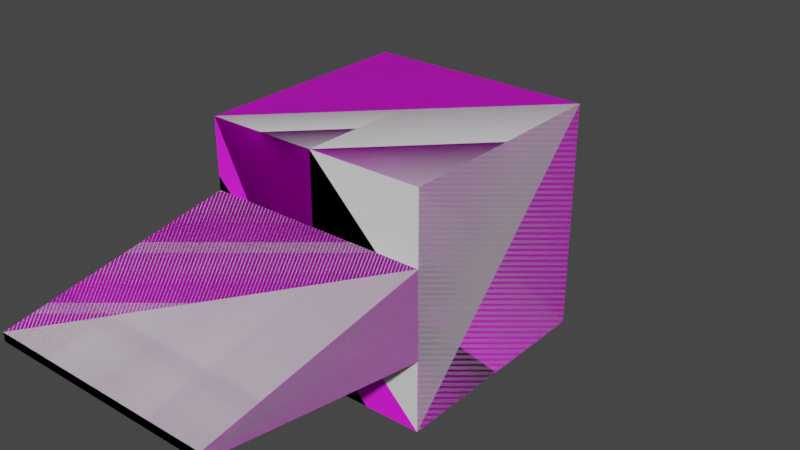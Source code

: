 # Source: test1.blend  (saved by Blender 2.93.20; exported with 4.5.12 LTS)
import bpy
from mathutils import Matrix  # noqa: F401  (used for matrix-valued properties, if any)

bpy.ops.wm.read_factory_settings(use_empty=True)
scene = bpy.context.scene
scene.name = 'Scene'

# ---- collections
col_collection = bpy.data.collections.new('Collection'); scene.collection.children.link(col_collection)

# ---- images (referenced by path relative to the original .blend; pixels are not part of the script)
import os
ASSET_DIR = os.environ.get("B2B_ASSET_DIR", "")  # directory of the original .blend (textures are referenced by path, not embedded)
HERE = os.path.dirname(os.path.abspath(__file__))  # packed textures are extracted next to this script under _unpacked/

def load_image(name, relpath, width, height, colorspace="sRGB"):
    """Load a texture the original file referenced (path relative to the .blend, or extracted next to this script)."""
    p = next((c for c in (os.path.join(HERE, relpath), os.path.join(ASSET_DIR, relpath)) if relpath and os.path.exists(c)), "")
    if p:
        img = bpy.data.images.load(p, check_existing=True)
        img.name = name
    else:  # same state as the original file: an image datablock whose file is absent (Cycles renders it pink)
        img = bpy.data.images.new(name, width, height)
        img.source = "FILE"
        img.filepath = "//" + (relpath or name)
    img.colorspace_settings.name = colorspace
    return img
img_text_png = load_image('text.png', 'text.png', 1024, 1024, 'sRGB')

# ---- materials (node trees are filled in below, after node groups)
mat_blu = bpy.data.materials.new('blu')

# ---- node groups
ng_standardshader = bpy.data.node_groups.new('StandardShader', 'ShaderNodeTree')
_s = ng_standardshader.interface.new_socket(name='BSDF', in_out='OUTPUT', socket_type='NodeSocketShader')
_s = ng_standardshader.interface.new_socket(name='BaseColor', in_out='INPUT', socket_type='NodeSocketColor')
_s = ng_standardshader.interface.new_socket(name='Shininess', in_out='INPUT', socket_type='NodeSocketFloat')
_s.min_value = -1e+04
_s.max_value = 1e+04
_s = ng_standardshader.interface.new_socket(name='Gloss', in_out='INPUT', socket_type='NodeSocketFloat')
_s.min_value = -1e+04
_s.max_value = 1e+04
_s = ng_standardshader.interface.new_socket(name='Emission', in_out='INPUT', socket_type='NodeSocketColor')
_s = ng_standardshader.interface.new_socket(name='Emission Strength', in_out='INPUT', socket_type='NodeSocketFloat')
_s.min_value = 0.0
_s.max_value = 1e+06
_s = ng_standardshader.interface.new_socket(name='Alpha', in_out='INPUT', socket_type='NodeSocketFloat')
_s.min_value = 0.0
_s.max_value = 1.0
_s = ng_standardshader.interface.new_socket(name='NormalColor', in_out='INPUT', socket_type='NodeSocketColor')
_N = ng_standardshader.nodes; _L = ng_standardshader.links
n0 = _N.new('NodeGroupOutput'); n0.name = 'Group Output'; n0.location = (555, 248)
n1 = _N.new('NodeGroupInput'); n1.name = 'Group Input'; n1.location = (-444, 74)
n2 = _N.new('ShaderNodeNormalMap'); n2.name = 'Normal Map'; n2.location = (-96, -256)
n2.hide = True
n3 = _N.new('ShaderNodeMath'); n3.name = 'Roughness'; n3.location = (-4, -2)
n3.label = 'Roughness'
n3.hide = True
n3.operation = 'SQRT'
n3.inputs[2].default_value = 0.0
n4 = _N.new('ShaderNodeMath'); n4.name = 'SpecularConv'; n4.location = (-120, 39)
n4.label = 'SpecularConv'
n4.hide = True
n4.operation = 'SQRT'
n4.inputs[2].default_value = 0.0
n5 = _N.new('ShaderNodeMath'); n5.name = 'Gloss2Rough'; n5.location = (-176, -1)
n5.label = 'Gloss2Rough'
n5.hide = True
n5.operation = 'SUBTRACT'
n5.inputs[0].default_value = 1.0
n5.inputs[2].default_value = 0.0
n6 = _N.new('ShaderNodeBsdfPrincipled'); n6.name = 'Principled BSDF'; n6.location = (226, 256)
n6.distribution = 'GGX'
n6.subsurface_method = 'BURLEY'
n6.inputs[3].default_value = 1.45
_L.new(n6.outputs[0], n0.inputs[0])
_L.new(n4.outputs[0], n6.inputs[13])
_L.new(n1.outputs[3], n6.inputs[27])
_L.new(n3.outputs[0], n6.inputs[2])
_L.new(n1.outputs[0], n6.inputs[0])
_L.new(n1.outputs[1], n4.inputs[0])
_L.new(n1.outputs[6], n2.inputs[1])
_L.new(n5.outputs[0], n3.inputs[0])
_L.new(n1.outputs[2], n5.inputs[1])
_L.new(n2.outputs[0], n6.inputs[5])
_L.new(n1.outputs[5], n6.inputs[4])
_L.new(n1.outputs[4], n6.inputs[28])
n0.is_active_output = True
ng_color4 = bpy.data.node_groups.new('Color4', 'ShaderNodeTree')
_s = ng_color4.interface.new_socket(name='Color', in_out='OUTPUT', socket_type='NodeSocketColor')
_s = ng_color4.interface.new_socket(name='Alpha', in_out='OUTPUT', socket_type='NodeSocketFloat')
_s = ng_color4.interface.new_socket(name='Color', in_out='INPUT', socket_type='NodeSocketColor')
_s = ng_color4.interface.new_socket(name='Alpha', in_out='INPUT', socket_type='NodeSocketFloat')
_s.min_value = 0.0
_s.max_value = 1.0
_N = ng_color4.nodes; _L = ng_color4.links
n0 = _N.new('NodeGroupInput'); n0.name = 'Group Input'; n0.location = (-403, 18)
n1 = _N.new('NodeGroupOutput'); n1.name = 'Group Output'; n1.location = (154, 24)
_L.new(n0.outputs[1], n1.inputs[1])
_L.new(n0.outputs[0], n1.inputs[0])
n1.is_active_output = True
ng_maincolor = bpy.data.node_groups.new('MainColor', 'ShaderNodeTree')
_s = ng_maincolor.interface.new_socket(name='Color', in_out='OUTPUT', socket_type='NodeSocketColor')
_s = ng_maincolor.interface.new_socket(name='Alpha', in_out='OUTPUT', socket_type='NodeSocketFloat')
_s = ng_maincolor.interface.new_socket(name='VColor', in_out='INPUT', socket_type='NodeSocketColor')
_s = ng_maincolor.interface.new_socket(name='VAlpha', in_out='INPUT', socket_type='NodeSocketFloat')
_s.min_value = -1e+04
_s.max_value = 1e+04
_s = ng_maincolor.interface.new_socket(name='CColor', in_out='INPUT', socket_type='NodeSocketColor')
_s = ng_maincolor.interface.new_socket(name='CAlpha', in_out='INPUT', socket_type='NodeSocketFloat')
_s.min_value = 0.0
_s.max_value = 1.0
_s = ng_maincolor.interface.new_socket(name='TColor', in_out='INPUT', socket_type='NodeSocketColor')
_s = ng_maincolor.interface.new_socket(name='TAlpha', in_out='INPUT', socket_type='NodeSocketFloat')
_s.min_value = 0.0
_s.max_value = 1.0
_N = ng_maincolor.nodes; _L = ng_maincolor.links
n0 = _N.new('NodeGroupInput'); n0.name = 'Group Input'; n0.location = (-284, 35)
n1 = _N.new('NodeGroupOutput'); n1.name = 'Group Output'; n1.location = (332, -19)
n2 = _N.new('ShaderNodeMix'); n2.name = 'VC*CC*TC'; n2.location = (127, -33)
n2.label = 'VC*CC*TC'
n2.hide = True
n2.data_type = 'RGBA'
n2.blend_type = 'MULTIPLY'
n2.inputs[0].default_value = 1.0
n3 = _N.new('ShaderNodeMix'); n3.name = 'VC*CC'; n3.location = (-44, 33)
n3.label = 'VC*CC'
n3.hide = True
n3.data_type = 'RGBA'
n3.blend_type = 'MULTIPLY'
n3.inputs[0].default_value = 1.0
n4 = _N.new('ShaderNodeMath'); n4.name = 'VA*CA'; n4.location = (-59, -19)
n4.label = 'VA*CA'
n4.hide = True
n4.operation = 'MULTIPLY'
n4.inputs[2].default_value = 0.0
n5 = _N.new('ShaderNodeMath'); n5.name = 'VA*CA*TA'; n5.location = (130, -79)
n5.label = 'VA*CA*TA'
n5.hide = True
n5.operation = 'MULTIPLY'
n5.inputs[2].default_value = 0.0
_L.new(n0.outputs[2], n3.inputs[7])
_L.new(n0.outputs[4], n2.inputs[7])
_L.new(n2.outputs[2], n1.inputs[0])
_L.new(n3.outputs[2], n2.inputs[6])
_L.new(n0.outputs[0], n3.inputs[6])
_L.new(n0.outputs[1], n4.inputs[0])
_L.new(n0.outputs[3], n4.inputs[1])
_L.new(n4.outputs[0], n5.inputs[0])
_L.new(n0.outputs[5], n5.inputs[1])
_L.new(n5.outputs[0], n1.inputs[1])
n1.is_active_output = True

# ---- material node trees
mat_blu.use_nodes = True; mat_blu.node_tree.nodes.clear()
_N = mat_blu.node_tree.nodes; _L = mat_blu.node_tree.links
n0 = _N.new('ShaderNodeOutputMaterial'); n0.name = 'Material Output'; n0.location = (703, -2)
n1 = _N.new('ShaderNodeGroup'); n1.name = 'StandardShader'; n1.location = (485, -30)
n1.label = 'StandardShader'
n1.node_tree = ng_standardshader
n1.inputs[3].default_value = (0.0, 0.0, 0.0, 1.0)
n1.inputs[4].default_value = 1.0
n1.inputs[6].default_value = (0.5, 0.5, 1.0, 1.0)
n2 = _N.new('ShaderNodeValue'); n2.name = '_Shininess'; n2.location = (251, -13)
n2.label = '_Shininess'
n2.hide = True
n2.outputs[0].default_value = 0.4
n3 = _N.new('ShaderNodeVertexColor'); n3.name = 'Vertex Color'; n3.location = (-156, -121)
n3.hide = True
n4 = _N.new('ShaderNodeGroup'); n4.name = '_Color'; n4.location = (-153, -171)
n4.label = '_Color'
n4.hide = True
n4.node_tree = ng_color4
n4.inputs[0].default_value = (1.0, 1.0, 1.0, 1.0)
n4.inputs[1].default_value = 1.0
n5 = _N.new('ShaderNodeGroup'); n5.name = 'MainColor'; n5.location = (70, -15)
n5.label = 'MainColor'
n5.node_tree = ng_maincolor
n5.inputs[0].default_value = (1.0, 1.0, 1.0, 1.0)
n6 = _N.new('ShaderNodeValue'); n6.name = '_Opacity'; n6.location = (71, -280)
n6.label = '_Opacity'
n6.hide = True
n6.outputs[0].default_value = 1.0
n7 = _N.new('ShaderNodeTexImage'); n7.name = '_MainTex'; n7.location = (-243, -213)
n7.label = '_MainTex'
n7.image = img_text_png
n8 = _N.new('ShaderNodeUVMap'); n8.name = 'UV Map'; n8.location = (-495, -440)
_L.new(n8.outputs[0], n7.inputs[0])
_L.new(n1.outputs[0], n0.inputs[0])
_L.new(n7.outputs[0], n5.inputs[4])
_L.new(n7.outputs[1], n5.inputs[5])
_L.new(n5.outputs[0], n1.inputs[0])
_L.new(n5.outputs[1], n1.inputs[2])
_L.new(n2.outputs[0], n1.inputs[1])
_L.new(n4.outputs[0], n5.inputs[2])
_L.new(n4.outputs[1], n5.inputs[3])
_L.new(n3.outputs[1], n5.inputs[1])
_L.new(n6.outputs[0], n1.inputs[5])
n0.is_active_output = True

# ---- world
world_world = bpy.data.worlds.new('World'); scene.world = world_world
world_world.use_nodes = True; world_world.node_tree.nodes.clear()
_N = world_world.node_tree.nodes; _L = world_world.node_tree.links
n0 = _N.new('ShaderNodeOutputWorld'); n0.name = 'World Output'; n0.location = (300, 300)
n1 = _N.new('ShaderNodeBackground'); n1.name = 'Background'; n1.location = (10, 300)
n1.inputs[0].default_value = (0.05088, 0.05088, 0.05088, 1.0)
_L.new(n1.outputs[0], n0.inputs[0])
n0.is_active_output = True
world_world.color = (0.05088, 0.05088, 0.05088)
world_world.use_sun_shadow = False
world_world.sun_shadow_jitter_overblur = 0.0

# ---- meshes
me_cube_001 = bpy.data.meshes.new('Cube.001')
me_cube_001.from_pydata([(-1.0, -1.0, -1.0), (-1.0, -1.0, 1.0), (-1.0, 1.0, -1.0), (-1.0, 1.0, 1.0), (1.0, -1.0, -1.0), (1.0, -1.0, 1.0), (1.0, 1.0, -1.0), (1.0, 1.0, 1.0)], [], [(0, 1, 3, 2), (2, 3, 7, 6), (6, 7, 5, 4), (4, 5, 1, 0), (2, 6, 4, 0), (7, 3, 1, 5)])
_uv = me_cube_001.uv_layers.new(name='UVMap')
_uv.uv.foreach_set('vector', [0.1723, 0.2209, 0.3198, 0.2209, 0.3198, 0.3684, 0.1723, 0.3684, 0.1723, 0.3684, 0.3198, 0.3684, 0.3198, 0.5159, 0.1723, 0.5159, 0.1723, 0.5159, 0.3198, 0.5159, 0.3198, 0.6634, 0.1723, 0.6634, 0.1723, 0.6634, 0.3198, 0.6634, 0.3198, 0.8109, 0.1723, 0.8109, 0.02476, 0.5159, 0.1723, 0.5159, 0.1723, 0.6634, 0.02476, 0.6634, 0.3198, 0.5159, 0.4673, 0.5159, 0.4673, 0.6634, 0.3198, 0.6634])
me_cube_001.materials.append(mat_blu)
me_cube_001.use_remesh_fix_poles = True
me_cube_001.use_remesh_preserve_attributes = False
me_cube_001.use_mirror_vertex_groups = False
me_cube_001.update()
me_cube_002 = bpy.data.meshes.new('Cube.002')
me_cube_002.from_pydata([(-1.0, -2.993, -0.03744), (-1.0, -2.993, 0.03744), (-1.0, -0.9928, -0.3795), (-1.0, -0.9928, 0.3795), (1.0, -2.993, -0.03744), (1.0, -2.993, 0.03744), (1.0, -0.9928, -0.3795), (1.0, -0.9928, 0.3795)], [], [(0, 1, 3, 2), (2, 3, 7, 6), (6, 7, 5, 4), (4, 5, 1, 0), (2, 6, 4, 0), (7, 3, 1, 5)])
_uv = me_cube_002.uv_layers.new(name='UVMap')
_uv.uv.foreach_set('vector', [0.6774, 0.2506, 0.8179, 0.2506, 0.8179, 0.3912, 0.6774, 0.3912, 0.6774, 0.3912, 0.8179, 0.3912, 0.8179, 0.5317, 0.6774, 0.5317, 0.6774, 0.5317, 0.8179, 0.5317, 0.8179, 0.6723, 0.6774, 0.6723, 0.6774, 0.6723, 0.8179, 0.6723, 0.8179, 0.8129, 0.6774, 0.8129, 0.5368, 0.5317, 0.6774, 0.5317, 0.6774, 0.6723, 0.5368, 0.6723, 0.8179, 0.5317, 0.9585, 0.5317, 0.9585, 0.6723, 0.8179, 0.6723])
me_cube_002.materials.append(mat_blu)
me_cube_002.use_remesh_fix_poles = True
me_cube_002.use_remesh_preserve_attributes = False
me_cube_002.use_mirror_vertex_groups = False
me_cube_002.update()
me_convexhull = bpy.data.meshes.new('ConvexHull')
me_convexhull.from_pydata([(1.0, -0.9928, 0.3795), (1.0, -2.993, -0.03744), (1.0, -0.9928, -0.3795), (-1.0, -2.993, -0.03744), (-1.0, -2.993, 0.03744), (-1.0, -0.9928, -0.3795), (1.0, -2.993, 0.03744), (-1.0, -0.9928, 0.3795)], [], [(0, 1, 2), (3, 4, 5), (1, 0, 6), (4, 3, 1), (5, 4, 7), (3, 5, 2), (4, 0, 7), (4, 1, 6), (5, 0, 2), (1, 3, 2), (0, 5, 7), (0, 4, 6)])
me_convexhull.use_remesh_fix_poles = True
me_convexhull.use_remesh_preserve_attributes = False
me_convexhull.use_mirror_vertex_groups = False
me_convexhull.update()
me_convexhull_001 = bpy.data.meshes.new('ConvexHull.001')
me_convexhull_001.from_pydata([(1.0, 1.0, 1.0), (1.0, -1.0, -1.0), (1.0, 1.0, -1.0), (-1.0, -1.0, -1.0), (-1.0, -1.0, 1.0), (-1.0, 1.0, -1.0), (-1.0, 1.0, 1.0), (1.0, -1.0, 1.0)], [], [(0, 1, 2), (3, 4, 5), (4, 3, 1), (3, 5, 1), (5, 4, 6), (4, 0, 6), (4, 1, 7), (5, 0, 2), (1, 0, 7), (1, 5, 2), (0, 5, 6), (0, 4, 7)])
me_convexhull_001.use_remesh_fix_poles = True
me_convexhull_001.use_remesh_preserve_attributes = False
me_convexhull_001.use_mirror_vertex_groups = False
me_convexhull_001.update()
arm_test = bpy.data.armatures.new('Test')  # bones are not reproduced

# ---- objects
ob_cube = bpy.data.objects.new('Cube', me_cube_001)
ob_flat = bpy.data.objects.new('flat', me_cube_002)
ob_test = bpy.data.objects.new('Test', arm_test)
ob_flat_collider = bpy.data.objects.new('flat.collider', me_convexhull)
ob_cube_collider = bpy.data.objects.new('Cube.collider', me_convexhull_001)
ob_test1 = bpy.data.objects.new('Test1', None)
ob_node_stack_body = bpy.data.objects.new('node_stack_body', None)

# ---- transforms, parenting, visibility, modifiers, constraints
ob_cube.parent = ob_test
ob_cube.matrix_parent_inverse = Matrix(((1.0, 0.0, 0.0, 0.0), (0.0, 1.0, 0.0, -1.0), (0.0, 0.0, 1.0, 0.0), (0.0, 0.0, 0.0, 1.0)))
ob_cube.location = (0.0, 0.003688, 0.0)
ob_cube.rotation_mode = 'QUATERNION'
ob_cube.rotation_quaternion = (1.0, 1.692e-08, -0.0005422, -3.503e-08)
ob_cube.lineart.crease_threshold = 0.0
ob_flat.parent = ob_test
ob_flat.matrix_parent_inverse = Matrix(((1.0, 0.0, 0.0, 0.0), (0.0, 1.0, 0.0, -1.0), (0.0, 0.0, 1.0, 0.0), (0.0, 0.0, 0.0, 1.0)))
ob_flat.location = (1.862e-07, 0.00241, -1.555e-07)
ob_flat.rotation_mode = 'QUATERNION'
ob_flat.rotation_quaternion = (1.0, 9.068e-08, -0.0009477, -3.353e-10)
ob_flat.lineart.crease_threshold = 0.0
ob_test.parent = ob_test1
ob_test.location = (0.0, 0.0, 0.0)
ob_test.rotation_mode = 'QUATERNION'
ob_test.rotation_quaternion = (1.0, 0.0, 0.0, 0.0)
ob_test.show_axis = True
ob_test.show_in_front = True
ob_test.lineart.crease_threshold = 0.0
ob_flat_collider.parent = ob_flat
ob_flat_collider.location = (-7.105e-15, 0.0, 1.776e-14)
ob_flat_collider.scale = (1.0, 1.0, 1.0)
ob_flat_collider.lineart.crease_threshold = 0.0
ob_cube_collider.parent = ob_cube
ob_cube_collider.location = (-1.11e-16, -3.26e-09, 5.551e-17)
ob_cube_collider.lineart.crease_threshold = 0.0
ob_test1.location = (0.0, 0.0, 0.0)
ob_test1.rotation_mode = 'QUATERNION'
ob_test1.rotation_quaternion = (1.0, 0.0, 0.0, 0.0)
ob_test1.lineart.crease_threshold = 0.0
ob_node_stack_body.parent = ob_test1
ob_node_stack_body.location = (0.0, 1.097, 0.0)
ob_node_stack_body.rotation_euler = (-1.571, -2.22e-16, 2.22e-16)
ob_node_stack_body.empty_display_type = 'SINGLE_ARROW'
ob_node_stack_body.lineart.crease_threshold = 0.0

# ---- collection membership
col_collection.objects.link(ob_cube)
col_collection.objects.link(ob_flat)
col_collection.objects.link(ob_test)
col_collection.objects.link(ob_flat_collider)
col_collection.objects.link(ob_cube_collider)
col_collection.objects.link(ob_test1)
col_collection.objects.link(ob_node_stack_body)

# ---- scene / render settings (as saved in the file)
scene.frame_start = 1; scene.frame_end = 250; scene.frame_set(42)
scene.render.engine = 'CYCLES'
scene.cycles.use_denoising = False
scene.cycles.samples = 128
scene.cycles.sampling_pattern = 'TABULATED_SOBOL'
scene.cycles.use_adaptive_sampling = False
scene.cycles.use_light_tree = False
scene.view_settings.view_transform = 'Filmic'
bpy.context.view_layer.update()

# ---- added for rendering (the .blend has no active camera and no usable light): camera, sun
cam_auto = bpy.data.cameras.new('AutoCamera')
cam_auto.lens = 50.0
cam_auto.sensor_width = 36.0
cam_auto.clip_end = 1000.0
ob_auto_camera = bpy.data.objects.new('AutoCamera', cam_auto)
scene.collection.objects.link(ob_auto_camera)
ob_auto_camera.location = (5.14265, -7.16357, 4.11412)
ob_auto_camera.rotation_euler = (1.09748, -7.21219e-08, 0.694738)
scene.camera = ob_auto_camera
light_auto_sun = bpy.data.lights.new('AutoSun', 'SUN')
light_auto_sun.energy = 3.0
light_auto_sun.angle = 0.0523599
ob_auto_sun = bpy.data.objects.new('AutoSun', light_auto_sun)
scene.collection.objects.link(ob_auto_sun)
ob_auto_sun.rotation_euler = (0.872665, 0.174533, 0.523599)
bpy.context.view_layer.update()
